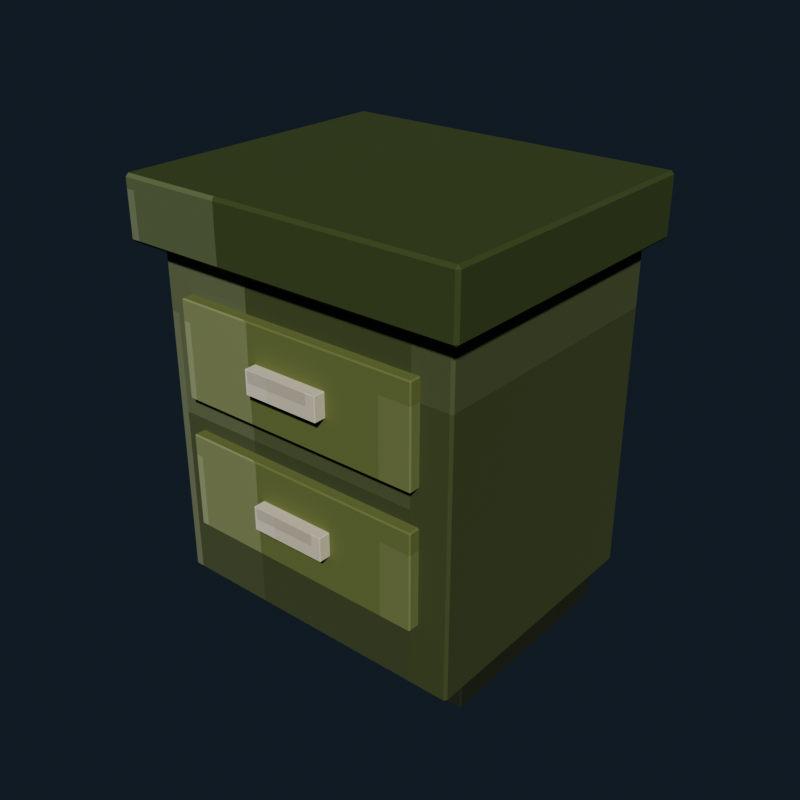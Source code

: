 # Source: bedroom_nightstand_olive.blend  (saved by Blender 5.2.44; exported with 4.5.12 LTS)
import bpy
from mathutils import Matrix  # noqa: F401  (used for matrix-valued properties, if any)

bpy.ops.wm.read_factory_settings(use_empty=True)
scene = bpy.context.scene
scene.name = 'Scene'

# ---- collections
col_collection = bpy.data.collections.new('Collection'); scene.collection.children.link(col_collection)

# ---- images (referenced by path relative to the original .blend; pixels are not part of the script)
import os
ASSET_DIR = os.environ.get("B2B_ASSET_DIR", "")  # directory of the original .blend (textures are referenced by path, not embedded)
HERE = os.path.dirname(os.path.abspath(__file__))  # packed textures are extracted next to this script under _unpacked/

def load_image(name, relpath, width, height, colorspace="sRGB"):
    """Load a texture the original file referenced (path relative to the .blend, or extracted next to this script)."""
    p = next((c for c in (os.path.join(HERE, relpath), os.path.join(ASSET_DIR, relpath)) if relpath and os.path.exists(c)), "")
    if p:
        img = bpy.data.images.load(p, check_existing=True)
        img.name = name
    else:  # same state as the original file: an image datablock whose file is absent (Cycles renders it pink)
        img = bpy.data.images.new(name, width, height)
        img.source = "FILE"
        img.filepath = "//" + (relpath or name)
    img.colorspace_settings.name = colorspace
    return img
img_bedroom_nightstand_olive_pixel_atlas = load_image('bedroom_nightstand_olive_pixel_atlas', '_unpacked/bedroom_nightstand_olive_pixel_atlas.026ca024.png', 144, 16, 'sRGB')

# ---- materials (node trees are filled in below, after node groups)
mat_bedroom_nightstand_olive_pixel_paint = bpy.data.materials.new('Bedroom Nightstand Olive pixel paint')

# ---- material node trees
mat_bedroom_nightstand_olive_pixel_paint.use_nodes = True; mat_bedroom_nightstand_olive_pixel_paint.node_tree.nodes.clear()
_N = mat_bedroom_nightstand_olive_pixel_paint.node_tree.nodes; _L = mat_bedroom_nightstand_olive_pixel_paint.node_tree.links
n0 = _N.new('ShaderNodeBsdfPrincipled'); n0.name = 'Principled BSDF'; n0.location = (-200, 100)
n0.inputs[2].default_value = 0.84
n0.inputs[10].default_value = 0.005
n1 = _N.new('ShaderNodeOutputMaterial'); n1.name = 'Material Output'; n1.location = (200, 100)
n2 = _N.new('ShaderNodeTexImage'); n2.name = 'Image Texture'; n2.location = (0, 0)
n2.image = img_bedroom_nightstand_olive_pixel_atlas
n2.interpolation = 'Closest'
_L.new(n0.outputs[0], n1.inputs[0])
_L.new(n2.outputs[0], n0.inputs[0])
n1.is_active_output = True

# ---- world
world_world = bpy.data.worlds.new('World'); scene.world = world_world
world_world.use_nodes = True; world_world.node_tree.nodes.clear()
_N = world_world.node_tree.nodes; _L = world_world.node_tree.links
n0 = _N.new('ShaderNodeOutputWorld'); n0.name = 'World Output'; n0.location = (200, 100)
n1 = _N.new('ShaderNodeBackground'); n1.name = 'Background'; n1.location = (-200, 100)
n1.inputs[0].default_value = (0.04314, 0.06275, 0.09412, 1.0)
n1.inputs[1].default_value = 0.36
_L.new(n1.outputs[0], n0.inputs[0])
n0.is_active_output = True
world_world.color = (0.05088, 0.05088, 0.05088)
world_world.sun_shadow_jitter_overblur = 0.0

# ---- meshes
me_cube = bpy.data.meshes.new('Cube')
me_cube.from_pydata([(-0.256, -0.221, -0.29), (-0.256, -0.225, -0.286), (-0.26, -0.221, -0.286), (-0.256, -0.225, 0.286), (-0.256, -0.221, 0.29), (-0.26, -0.221, 0.286), (-0.256, 0.221, -0.29), (-0.26, 0.221, -0.286), (-0.256, 0.225, -0.286), (-0.256, 0.221, 0.29), (-0.256, 0.225, 0.286), (-0.26, 0.221, 0.286), (0.256, -0.221, -0.29), (0.26, -0.221, -0.286), (0.256, -0.225, -0.286), (0.256, -0.221, 0.29), (0.256, -0.225, 0.286), (0.26, -0.221, 0.286), (0.256, 0.221, -0.29), (0.256, 0.225, -0.286), (0.26, 0.221, -0.286), (0.256, 0.221, 0.29), (0.26, 0.221, 0.286), (0.256, 0.225, 0.286)], [], [(0, 1, 2), (3, 4, 5), (6, 7, 8), (9, 10, 11), (12, 13, 14), (15, 16, 17), (18, 19, 20), (21, 22, 23), (6, 0, 2, 7), (1, 3, 5, 2), (4, 9, 11, 5), (10, 8, 7, 11), (18, 6, 8, 19), (9, 21, 23, 10), (22, 20, 19, 23), (12, 18, 20, 13), (21, 15, 17, 22), (16, 14, 13, 17), (0, 12, 14, 1), (15, 4, 3, 16), (6, 18, 12, 0), (2, 5, 11, 7), (14, 16, 3, 1), (21, 9, 4, 15), (8, 10, 23, 19), (20, 22, 17, 13)])
_uv = me_cube.uv_layers.new(name='UVMap')
_uv.uv.foreach_set('vector', [0.2409, 0.7205, 0.2409, 0.7225, 0.2407, 0.7205, 0.29, 0.9433, 0.2901, 0.9433, 0.29, 0.945, 0.2409, 0.502, 0.2407, 0.502, 0.2409, 0.5, 0.2901, 0.278, 0.29, 0.2792, 0.29, 0.276, 0.2652, 0.7205, 0.2655, 0.7205, 0.2654, 0.7234, 0.2902, 0.7224, 0.29, 0.7242, 0.29, 0.721, 0.2652, 0.502, 0.2654, 0.4991, 0.2655, 0.502, 0.2902, 0.5011, 0.29, 0.502, 0.29, 0.4987, 0.2409, 0.502, 0.2409, 0.7205, 0.2407, 0.7205, 0.2407, 0.502, 0.2656, 0.055, 0.29, 0.055, 0.29, 0.05698, 0.2656, 0.05698, 0.2901, 0.05698, 0.2901, 0.278, 0.29, 0.276, 0.29, 0.05698, 0.29, 0.2792, 0.2656, 0.2792, 0.2656, 0.2755, 0.29, 0.276, 0.2652, 0.502, 0.2409, 0.502, 0.2409, 0.5, 0.2654, 0.4991, 0.2901, 0.278, 0.2902, 0.5011, 0.29, 0.4987, 0.29, 0.2792, 0.29, 0.502, 0.2655, 0.502, 0.2654, 0.4991, 0.29, 0.4987, 0.2652, 0.7205, 0.2652, 0.502, 0.2655, 0.502, 0.2655, 0.7205, 0.2902, 0.5011, 0.2902, 0.7224, 0.29, 0.721, 0.29, 0.502, 0.29, 0.7242, 0.2654, 0.7234, 0.2655, 0.7205, 0.29, 0.721, 0.2409, 0.7205, 0.2652, 0.7205, 0.2654, 0.7234, 0.2409, 0.7225, 0.2902, 0.7224, 0.2901, 0.9433, 0.29, 0.9433, 0.29, 0.7242, 0.2409, 0.502, 0.2652, 0.502, 0.2652, 0.7205, 0.2409, 0.7205, 0.2656, 0.05698, 0.29, 0.05698, 0.29, 0.276, 0.2656, 0.2755, 0.2654, 0.7234, 0.29, 0.7242, 0.29, 0.9433, 0.2656, 0.9433, 0.2902, 0.5011, 0.3147, 0.502, 0.3147, 0.7205, 0.2902, 0.7224, 0.2656, 0.2792, 0.29, 0.2792, 0.29, 0.4987, 0.2654, 0.4991, 0.2655, 0.502, 0.29, 0.502, 0.29, 0.721, 0.2655, 0.7205])
me_cube.materials.append(mat_bedroom_nightstand_olive_pixel_paint)
me_cube.update()
me_cube_001 = bpy.data.meshes.new('Cube.001')
me_cube_001.from_pydata([(-0.285, -0.245, -0.05), (-0.285, -0.25, -0.045), (-0.29, -0.245, -0.045), (-0.285, -0.25, 0.045), (-0.285, -0.245, 0.05), (-0.29, -0.245, 0.045), (-0.285, 0.245, -0.05), (-0.29, 0.245, -0.045), (-0.285, 0.25, -0.045), (-0.285, 0.245, 0.05), (-0.285, 0.25, 0.045), (-0.29, 0.245, 0.045), (0.285, -0.245, -0.05), (0.29, -0.245, -0.045), (0.285, -0.25, -0.045), (0.285, -0.245, 0.05), (0.285, -0.25, 0.045), (0.29, -0.245, 0.045), (0.285, 0.245, -0.05), (0.285, 0.25, -0.045), (0.29, 0.245, -0.045), (0.285, 0.245, 0.05), (0.29, 0.245, 0.045), (0.285, 0.25, 0.045)], [], [(0, 1, 2), (3, 4, 5), (6, 7, 8), (9, 10, 11), (12, 13, 14), (15, 16, 17), (18, 19, 20), (21, 22, 23), (6, 0, 2, 7), (1, 3, 5, 2), (4, 9, 11, 5), (10, 8, 7, 11), (18, 6, 8, 19), (9, 21, 23, 10), (22, 20, 19, 23), (12, 18, 20, 13), (21, 15, 17, 22), (16, 14, 13, 17), (0, 12, 14, 1), (15, 4, 3, 16), (6, 18, 12, 0), (2, 5, 11, 7), (14, 16, 3, 1), (21, 9, 4, 15), (8, 10, 23, 19), (20, 22, 17, 13)])
_uv = me_cube_001.uv_layers.new(name='UVMap')
_uv.uv.foreach_set('vector', [0.4631, 0.7203, 0.4631, 0.7225, 0.4629, 0.7203, 0.5111, 0.9431, 0.5124, 0.9431, 0.5111, 0.945, 0.4631, 0.5022, 0.4629, 0.5022, 0.4631, 0.5, 0.5124, 0.278, 0.5111, 0.2794, 0.5111, 0.2758, 0.4874, 0.7203, 0.4886, 0.7203, 0.4882, 0.7235, 0.5125, 0.7223, 0.5111, 0.7244, 0.5111, 0.7208, 0.4874, 0.5022, 0.4882, 0.499, 0.4886, 0.5022, 0.5125, 0.5012, 0.5111, 0.5022, 0.5111, 0.4986, 0.4631, 0.5022, 0.4631, 0.7203, 0.4629, 0.7203, 0.4629, 0.5022, 0.4889, 0.055, 0.5111, 0.055, 0.5111, 0.05722, 0.4889, 0.05722, 0.5124, 0.05722, 0.5124, 0.278, 0.5111, 0.2758, 0.5111, 0.05722, 0.5111, 0.2794, 0.4889, 0.2794, 0.4889, 0.2753, 0.5111, 0.2758, 0.4874, 0.5022, 0.4631, 0.5022, 0.4631, 0.5, 0.4882, 0.499, 0.5124, 0.278, 0.5125, 0.5012, 0.5111, 0.4986, 0.5111, 0.2794, 0.5111, 0.5022, 0.4886, 0.5022, 0.4882, 0.499, 0.5111, 0.4986, 0.4874, 0.7203, 0.4874, 0.5022, 0.4886, 0.5022, 0.4886, 0.7203, 0.5125, 0.5012, 0.5125, 0.7223, 0.5111, 0.7208, 0.5111, 0.5022, 0.5111, 0.7244, 0.4882, 0.7235, 0.4886, 0.7203, 0.5111, 0.7208, 0.4631, 0.7203, 0.4874, 0.7203, 0.4882, 0.7235, 0.4631, 0.7225, 0.5125, 0.7223, 0.5124, 0.9431, 0.5111, 0.9431, 0.5111, 0.7244, 0.4631, 0.5022, 0.4874, 0.5022, 0.4874, 0.7203, 0.4631, 0.7203, 0.4889, 0.05722, 0.5111, 0.05722, 0.5111, 0.2758, 0.4889, 0.2753, 0.4882, 0.7235, 0.5111, 0.7244, 0.5111, 0.9431, 0.4889, 0.9431, 0.5125, 0.5012, 0.5369, 0.5022, 0.5369, 0.7203, 0.5125, 0.7223, 0.4889, 0.2794, 0.5111, 0.2794, 0.5111, 0.4986, 0.4882, 0.499, 0.4886, 0.5022, 0.5111, 0.5022, 0.5111, 0.7208, 0.4886, 0.7203])
me_cube_001.materials.append(mat_bedroom_nightstand_olive_pixel_paint)
me_cube_001.update()
me_cube_002 = bpy.data.meshes.new('Cube.002')
me_cube_002.from_pydata([(-0.208, -0.0105, -0.08), (-0.208, -0.0125, -0.078), (-0.21, -0.0105, -0.078), (-0.208, -0.0125, 0.078), (-0.208, -0.0105, 0.08), (-0.21, -0.0105, 0.078), (-0.208, 0.0105, -0.08), (-0.21, 0.0105, -0.078), (-0.208, 0.0125, -0.078), (-0.208, 0.0105, 0.08), (-0.208, 0.0125, 0.078), (-0.21, 0.0105, 0.078), (0.208, -0.0105, -0.08), (0.21, -0.0105, -0.078), (0.208, -0.0125, -0.078), (0.208, -0.0105, 0.08), (0.208, -0.0125, 0.078), (0.21, -0.0105, 0.078), (0.208, 0.0105, -0.08), (0.208, 0.0125, -0.078), (0.21, 0.0105, -0.078), (0.208, 0.0105, 0.08), (0.21, 0.0105, 0.078), (0.208, 0.0125, 0.078)], [], [(0, 1, 2), (3, 4, 5), (6, 7, 8), (9, 10, 11), (12, 13, 14), (15, 16, 17), (18, 19, 20), (21, 22, 23), (6, 0, 2, 7), (1, 3, 5, 2), (4, 9, 11, 5), (10, 8, 7, 11), (18, 6, 8, 19), (9, 21, 23, 10), (22, 20, 19, 23), (12, 18, 20, 13), (21, 15, 17, 22), (16, 14, 13, 17), (0, 12, 14, 1), (15, 4, 3, 16), (6, 18, 12, 0), (2, 5, 11, 7), (14, 16, 3, 1), (21, 9, 4, 15), (8, 10, 23, 19), (20, 22, 17, 13)])
_uv = me_cube_002.uv_layers.new(name='UVMap')
_uv.uv.foreach_set('vector', [0.3519, 0.7047, 0.3519, 0.7225, 0.3518, 0.7047, 0.4009, 0.9439, 0.4013, 0.9439, 0.4009, 0.945, 0.3519, 0.5178, 0.3518, 0.5178, 0.3519, 0.5, 0.4013, 0.2723, 0.4009, 0.2786, 0.4009, 0.2641, 0.3764, 0.7047, 0.3768, 0.7047, 0.3766, 0.723, 0.4013, 0.7141, 0.4009, 0.7236, 0.4009, 0.7092, 0.3764, 0.5178, 0.3766, 0.4995, 0.3768, 0.5178, 0.4013, 0.5131, 0.4009, 0.5178, 0.4009, 0.4992, 0.3519, 0.5178, 0.3519, 0.7047, 0.3518, 0.7047, 0.3518, 0.5178, 0.3768, 0.055, 0.4009, 0.055, 0.4009, 0.0728, 0.3768, 0.0728, 0.4013, 0.0728, 0.4013, 0.2723, 0.4009, 0.2641, 0.4009, 0.0728, 0.4009, 0.2786, 0.3768, 0.2786, 0.3768, 0.2597, 0.4009, 0.2641, 0.3764, 0.5178, 0.3519, 0.5178, 0.3519, 0.5, 0.3766, 0.4995, 0.4013, 0.2723, 0.4013, 0.5131, 0.4009, 0.4992, 0.4009, 0.2786, 0.4009, 0.5178, 0.3768, 0.5178, 0.3766, 0.4995, 0.4009, 0.4992, 0.3764, 0.7047, 0.3764, 0.5178, 0.3768, 0.5178, 0.3768, 0.7047, 0.4013, 0.5131, 0.4013, 0.7141, 0.4009, 0.7092, 0.4009, 0.5178, 0.4009, 0.7236, 0.3766, 0.723, 0.3768, 0.7047, 0.4009, 0.7092, 0.3519, 0.7047, 0.3764, 0.7047, 0.3766, 0.723, 0.3519, 0.7225, 0.4013, 0.7141, 0.4013, 0.9439, 0.4009, 0.9439, 0.4009, 0.7236, 0.3519, 0.5178, 0.3764, 0.5178, 0.3764, 0.7047, 0.3519, 0.7047, 0.3768, 0.0728, 0.4009, 0.0728, 0.4009, 0.2641, 0.3768, 0.2597, 0.3766, 0.723, 0.4009, 0.7236, 0.4009, 0.9439, 0.3768, 0.9439, 0.4013, 0.5131, 0.4259, 0.5178, 0.4259, 0.7047, 0.4013, 0.7141, 0.3768, 0.2786, 0.4009, 0.2786, 0.4009, 0.4992, 0.3766, 0.4995, 0.3768, 0.5178, 0.4009, 0.5178, 0.4009, 0.7092, 0.3768, 0.7047])
me_cube_002.materials.append(mat_bedroom_nightstand_olive_pixel_paint)
me_cube_002.update()
me_cube_003 = bpy.data.meshes.new('Cube.003')
me_cube_003.from_pydata([(-0.064, -0.011, -0.02), (-0.064, -0.012, -0.019), (-0.065, -0.011, -0.019), (-0.064, -0.012, 0.019), (-0.064, -0.011, 0.02), (-0.065, -0.011, 0.019), (-0.064, 0.011, -0.02), (-0.065, 0.011, -0.019), (-0.064, 0.012, -0.019), (-0.064, 0.011, 0.02), (-0.064, 0.012, 0.019), (-0.065, 0.011, 0.019), (0.064, -0.011, -0.02), (0.065, -0.011, -0.019), (0.064, -0.012, -0.019), (0.064, -0.011, 0.02), (0.064, -0.012, 0.019), (0.065, -0.011, 0.019), (0.064, 0.011, -0.02), (0.064, 0.012, -0.019), (0.065, 0.011, -0.019), (0.064, 0.011, 0.02), (0.065, 0.011, 0.019), (0.064, 0.012, 0.019)], [], [(0, 1, 2), (3, 4, 5), (6, 7, 8), (9, 10, 11), (12, 13, 14), (15, 16, 17), (18, 19, 20), (21, 22, 23), (6, 0, 2, 7), (1, 3, 5, 2), (4, 9, 11, 5), (10, 8, 7, 11), (18, 6, 8, 19), (9, 21, 23, 10), (22, 20, 19, 23), (12, 18, 20, 13), (21, 15, 17, 22), (16, 14, 13, 17), (0, 12, 14, 1), (15, 4, 3, 16), (6, 18, 12, 0), (2, 5, 11, 7), (14, 16, 3, 1), (21, 9, 4, 15), (8, 10, 23, 19), (20, 22, 17, 13)])
_uv = me_cube_003.uv_layers.new(name='UVMap')
_uv.uv.foreach_set('vector', [0.6853, 0.7132, 0.6853, 0.7225, 0.6851, 0.7132, 0.734, 0.9433, 0.7346, 0.9433, 0.734, 0.945, 0.6853, 0.5093, 0.6851, 0.5093, 0.6853, 0.5, 0.7346, 0.2756, 0.734, 0.2792, 0.734, 0.2705, 0.7097, 0.7132, 0.7103, 0.7132, 0.7101, 0.7234, 0.7347, 0.7187, 0.734, 0.7242, 0.734, 0.7155, 0.7097, 0.5093, 0.7101, 0.4991, 0.7103, 0.5093, 0.7347, 0.5065, 0.734, 0.5093, 0.734, 0.4987, 0.6853, 0.5093, 0.6853, 0.7132, 0.6851, 0.7132, 0.6851, 0.5093, 0.7105, 0.055, 0.734, 0.055, 0.734, 0.06427, 0.7105, 0.06427, 0.7346, 0.06427, 0.7346, 0.2756, 0.734, 0.2705, 0.734, 0.06427, 0.734, 0.2792, 0.7105, 0.2792, 0.7105, 0.2682, 0.734, 0.2705, 0.7097, 0.5093, 0.6853, 0.5093, 0.6853, 0.5, 0.7101, 0.4991, 0.7346, 0.2756, 0.7347, 0.5065, 0.734, 0.4987, 0.734, 0.2792, 0.734, 0.5093, 0.7103, 0.5093, 0.7101, 0.4991, 0.734, 0.4987, 0.7097, 0.7132, 0.7097, 0.5093, 0.7103, 0.5093, 0.7103, 0.7132, 0.7347, 0.5065, 0.7347, 0.7187, 0.734, 0.7155, 0.734, 0.5093, 0.734, 0.7242, 0.7101, 0.7234, 0.7103, 0.7132, 0.734, 0.7155, 0.6853, 0.7132, 0.7097, 0.7132, 0.7101, 0.7234, 0.6853, 0.7225, 0.7347, 0.7187, 0.7346, 0.9433, 0.734, 0.9433, 0.734, 0.7242, 0.6853, 0.5093, 0.7097, 0.5093, 0.7097, 0.7132, 0.6853, 0.7132, 0.7105, 0.06427, 0.734, 0.06427, 0.734, 0.2705, 0.7105, 0.2682, 0.7101, 0.7234, 0.734, 0.7242, 0.734, 0.9433, 0.7105, 0.9433, 0.7347, 0.5065, 0.7591, 0.5093, 0.7591, 0.7132, 0.7347, 0.7187, 0.7105, 0.2792, 0.734, 0.2792, 0.734, 0.4987, 0.7101, 0.4991, 0.7103, 0.5093, 0.734, 0.5093, 0.734, 0.7155, 0.7103, 0.7132])
me_cube_003.materials.append(mat_bedroom_nightstand_olive_pixel_paint)
me_cube_003.update()
me_cube_004 = bpy.data.meshes.new('Cube.004')
me_cube_004.from_pydata([(-0.208, -0.0105, -0.08), (-0.208, -0.0125, -0.078), (-0.21, -0.0105, -0.078), (-0.208, -0.0125, 0.078), (-0.208, -0.0105, 0.08), (-0.21, -0.0105, 0.078), (-0.208, 0.0105, -0.08), (-0.21, 0.0105, -0.078), (-0.208, 0.0125, -0.078), (-0.208, 0.0105, 0.08), (-0.208, 0.0125, 0.078), (-0.21, 0.0105, 0.078), (0.208, -0.0105, -0.08), (0.21, -0.0105, -0.078), (0.208, -0.0125, -0.078), (0.208, -0.0105, 0.08), (0.208, -0.0125, 0.078), (0.21, -0.0105, 0.078), (0.208, 0.0105, -0.08), (0.208, 0.0125, -0.078), (0.21, 0.0105, -0.078), (0.208, 0.0105, 0.08), (0.21, 0.0105, 0.078), (0.208, 0.0125, 0.078)], [], [(0, 1, 2), (3, 4, 5), (6, 7, 8), (9, 10, 11), (12, 13, 14), (15, 16, 17), (18, 19, 20), (21, 22, 23), (6, 0, 2, 7), (1, 3, 5, 2), (4, 9, 11, 5), (10, 8, 7, 11), (18, 6, 8, 19), (9, 21, 23, 10), (22, 20, 19, 23), (12, 18, 20, 13), (21, 15, 17, 22), (16, 14, 13, 17), (0, 12, 14, 1), (15, 4, 3, 16), (6, 18, 12, 0), (2, 5, 11, 7), (14, 16, 3, 1), (21, 9, 4, 15), (8, 10, 23, 19), (20, 22, 17, 13)])
_uv = me_cube_004.uv_layers.new(name='UVMap')
_uv.uv.foreach_set('vector', [0.3519, 0.7047, 0.3519, 0.7225, 0.3518, 0.7047, 0.4009, 0.9439, 0.4013, 0.9439, 0.4009, 0.945, 0.3519, 0.5178, 0.3518, 0.5178, 0.3519, 0.5, 0.4013, 0.2723, 0.4009, 0.2786, 0.4009, 0.2641, 0.3764, 0.7047, 0.3768, 0.7047, 0.3766, 0.723, 0.4013, 0.7141, 0.4009, 0.7236, 0.4009, 0.7092, 0.3764, 0.5178, 0.3766, 0.4995, 0.3768, 0.5178, 0.4013, 0.5131, 0.4009, 0.5178, 0.4009, 0.4992, 0.3519, 0.5178, 0.3519, 0.7047, 0.3518, 0.7047, 0.3518, 0.5178, 0.3768, 0.055, 0.4009, 0.055, 0.4009, 0.0728, 0.3768, 0.0728, 0.4013, 0.0728, 0.4013, 0.2723, 0.4009, 0.2641, 0.4009, 0.0728, 0.4009, 0.2786, 0.3768, 0.2786, 0.3768, 0.2597, 0.4009, 0.2641, 0.3764, 0.5178, 0.3519, 0.5178, 0.3519, 0.5, 0.3766, 0.4995, 0.4013, 0.2723, 0.4013, 0.5131, 0.4009, 0.4992, 0.4009, 0.2786, 0.4009, 0.5178, 0.3768, 0.5178, 0.3766, 0.4995, 0.4009, 0.4992, 0.3764, 0.7047, 0.3764, 0.5178, 0.3768, 0.5178, 0.3768, 0.7047, 0.4013, 0.5131, 0.4013, 0.7141, 0.4009, 0.7092, 0.4009, 0.5178, 0.4009, 0.7236, 0.3766, 0.723, 0.3768, 0.7047, 0.4009, 0.7092, 0.3519, 0.7047, 0.3764, 0.7047, 0.3766, 0.723, 0.3519, 0.7225, 0.4013, 0.7141, 0.4013, 0.9439, 0.4009, 0.9439, 0.4009, 0.7236, 0.3519, 0.5178, 0.3764, 0.5178, 0.3764, 0.7047, 0.3519, 0.7047, 0.3768, 0.0728, 0.4009, 0.0728, 0.4009, 0.2641, 0.3768, 0.2597, 0.3766, 0.723, 0.4009, 0.7236, 0.4009, 0.9439, 0.3768, 0.9439, 0.4013, 0.5131, 0.4259, 0.5178, 0.4259, 0.7047, 0.4013, 0.7141, 0.3768, 0.2786, 0.4009, 0.2786, 0.4009, 0.4992, 0.3766, 0.4995, 0.3768, 0.5178, 0.4009, 0.5178, 0.4009, 0.7092, 0.3768, 0.7047])
me_cube_004.materials.append(mat_bedroom_nightstand_olive_pixel_paint)
me_cube_004.update()
me_cube_005 = bpy.data.meshes.new('Cube.005')
me_cube_005.from_pydata([(-0.064, -0.011, -0.02), (-0.064, -0.012, -0.019), (-0.065, -0.011, -0.019), (-0.064, -0.012, 0.019), (-0.064, -0.011, 0.02), (-0.065, -0.011, 0.019), (-0.064, 0.011, -0.02), (-0.065, 0.011, -0.019), (-0.064, 0.012, -0.019), (-0.064, 0.011, 0.02), (-0.064, 0.012, 0.019), (-0.065, 0.011, 0.019), (0.064, -0.011, -0.02), (0.065, -0.011, -0.019), (0.064, -0.012, -0.019), (0.064, -0.011, 0.02), (0.064, -0.012, 0.019), (0.065, -0.011, 0.019), (0.064, 0.011, -0.02), (0.064, 0.012, -0.019), (0.065, 0.011, -0.019), (0.064, 0.011, 0.02), (0.065, 0.011, 0.019), (0.064, 0.012, 0.019)], [], [(0, 1, 2), (3, 4, 5), (6, 7, 8), (9, 10, 11), (12, 13, 14), (15, 16, 17), (18, 19, 20), (21, 22, 23), (6, 0, 2, 7), (1, 3, 5, 2), (4, 9, 11, 5), (10, 8, 7, 11), (18, 6, 8, 19), (9, 21, 23, 10), (22, 20, 19, 23), (12, 18, 20, 13), (21, 15, 17, 22), (16, 14, 13, 17), (0, 12, 14, 1), (15, 4, 3, 16), (6, 18, 12, 0), (2, 5, 11, 7), (14, 16, 3, 1), (21, 9, 4, 15), (8, 10, 23, 19), (20, 22, 17, 13)])
_uv = me_cube_005.uv_layers.new(name='UVMap')
_uv.uv.foreach_set('vector', [0.6853, 0.7132, 0.6853, 0.7225, 0.6851, 0.7132, 0.734, 0.9433, 0.7346, 0.9433, 0.734, 0.945, 0.6853, 0.5093, 0.6851, 0.5093, 0.6853, 0.5, 0.7346, 0.2756, 0.734, 0.2792, 0.734, 0.2705, 0.7097, 0.7132, 0.7103, 0.7132, 0.7101, 0.7234, 0.7347, 0.7187, 0.734, 0.7242, 0.734, 0.7155, 0.7097, 0.5093, 0.7101, 0.4991, 0.7103, 0.5093, 0.7347, 0.5065, 0.734, 0.5093, 0.734, 0.4987, 0.6853, 0.5093, 0.6853, 0.7132, 0.6851, 0.7132, 0.6851, 0.5093, 0.7105, 0.055, 0.734, 0.055, 0.734, 0.06427, 0.7105, 0.06427, 0.7346, 0.06427, 0.7346, 0.2756, 0.734, 0.2705, 0.734, 0.06427, 0.734, 0.2792, 0.7105, 0.2792, 0.7105, 0.2682, 0.734, 0.2705, 0.7097, 0.5093, 0.6853, 0.5093, 0.6853, 0.5, 0.7101, 0.4991, 0.7346, 0.2756, 0.7347, 0.5065, 0.734, 0.4987, 0.734, 0.2792, 0.734, 0.5093, 0.7103, 0.5093, 0.7101, 0.4991, 0.734, 0.4987, 0.7097, 0.7132, 0.7097, 0.5093, 0.7103, 0.5093, 0.7103, 0.7132, 0.7347, 0.5065, 0.7347, 0.7187, 0.734, 0.7155, 0.734, 0.5093, 0.734, 0.7242, 0.7101, 0.7234, 0.7103, 0.7132, 0.734, 0.7155, 0.6853, 0.7132, 0.7097, 0.7132, 0.7101, 0.7234, 0.6853, 0.7225, 0.7347, 0.7187, 0.7346, 0.9433, 0.734, 0.9433, 0.734, 0.7242, 0.6853, 0.5093, 0.7097, 0.5093, 0.7097, 0.7132, 0.6853, 0.7132, 0.7105, 0.06427, 0.734, 0.06427, 0.734, 0.2705, 0.7105, 0.2682, 0.7101, 0.7234, 0.734, 0.7242, 0.734, 0.9433, 0.7105, 0.9433, 0.7347, 0.5065, 0.7591, 0.5093, 0.7591, 0.7132, 0.7347, 0.7187, 0.7105, 0.2792, 0.734, 0.2792, 0.734, 0.4987, 0.7101, 0.4991, 0.7103, 0.5093, 0.734, 0.5093, 0.734, 0.7155, 0.7103, 0.7132])
me_cube_005.materials.append(mat_bedroom_nightstand_olive_pixel_paint)
me_cube_005.update()
me_cube_006 = bpy.data.meshes.new('Cube.006')
me_cube_006.from_pydata([(-0.038, -0.173, -0.055), (-0.038, -0.175, -0.053), (-0.04, -0.173, -0.053), (-0.038, -0.175, 0.053), (-0.038, -0.173, 0.055), (-0.04, -0.173, 0.053), (-0.038, 0.173, -0.055), (-0.04, 0.173, -0.053), (-0.038, 0.175, -0.053), (-0.038, 0.173, 0.055), (-0.038, 0.175, 0.053), (-0.04, 0.173, 0.053), (0.038, -0.173, -0.055), (0.04, -0.173, -0.053), (0.038, -0.175, -0.053), (0.038, -0.173, 0.055), (0.038, -0.175, 0.053), (0.04, -0.173, 0.053), (0.038, 0.173, -0.055), (0.038, 0.175, -0.053), (0.04, 0.173, -0.053), (0.038, 0.173, 0.055), (0.04, 0.173, 0.053), (0.038, 0.175, 0.053)], [], [(0, 1, 2), (3, 4, 5), (6, 7, 8), (9, 10, 11), (12, 13, 14), (15, 16, 17), (18, 19, 20), (21, 22, 23), (6, 0, 2, 7), (1, 3, 5, 2), (4, 9, 11, 5), (10, 8, 7, 11), (18, 6, 8, 19), (9, 21, 23, 10), (22, 20, 19, 23), (12, 18, 20, 13), (21, 15, 17, 22), (16, 14, 13, 17), (0, 12, 14, 1), (15, 4, 3, 16), (6, 18, 12, 0), (2, 5, 11, 7), (14, 16, 3, 1), (21, 9, 4, 15), (8, 10, 23, 19), (20, 22, 17, 13)])
_uv = me_cube_006.uv_layers.new(name='UVMap')
_uv.uv.foreach_set('vector', [0.1302, 0.7212, 0.1302, 0.7225, 0.1296, 0.7212, 0.1786, 0.9394, 0.179, 0.9394, 0.1786, 0.945, 0.1302, 0.5013, 0.1296, 0.5013, 0.1302, 0.5, 0.179, 0.2808, 0.1786, 0.2831, 0.1786, 0.2765, 0.1537, 0.7212, 0.1546, 0.7212, 0.1542, 0.7253, 0.1793, 0.7246, 0.1786, 0.7281, 0.1786, 0.7215, 0.1537, 0.5013, 0.1542, 0.4972, 0.1546, 0.5013, 0.1793, 0.4996, 0.1786, 0.5013, 0.1786, 0.4958, 0.1302, 0.5013, 0.1302, 0.7212, 0.1296, 0.7212, 0.1296, 0.5013, 0.1548, 0.055, 0.1786, 0.055, 0.1786, 0.05627, 0.1548, 0.05627, 0.179, 0.05627, 0.179, 0.2808, 0.1786, 0.2765, 0.1786, 0.05627, 0.1786, 0.2831, 0.1548, 0.2831, 0.1548, 0.2762, 0.1786, 0.2765, 0.1537, 0.5013, 0.1302, 0.5013, 0.1302, 0.5, 0.1542, 0.4972, 0.179, 0.2808, 0.1793, 0.4996, 0.1786, 0.4958, 0.1786, 0.2831, 0.1786, 0.5013, 0.1546, 0.5013, 0.1542, 0.4972, 0.1786, 0.4958, 0.1537, 0.7212, 0.1537, 0.5013, 0.1546, 0.5013, 0.1546, 0.7212, 0.1793, 0.4996, 0.1793, 0.7246, 0.1786, 0.7215, 0.1786, 0.5013, 0.1786, 0.7281, 0.1542, 0.7253, 0.1546, 0.7212, 0.1786, 0.7215, 0.1302, 0.7212, 0.1537, 0.7212, 0.1542, 0.7253, 0.1302, 0.7225, 0.1793, 0.7246, 0.179, 0.9394, 0.1786, 0.9394, 0.1786, 0.7281, 0.1302, 0.5013, 0.1537, 0.5013, 0.1537, 0.7212, 0.1302, 0.7212, 0.1548, 0.05627, 0.1786, 0.05627, 0.1786, 0.2765, 0.1548, 0.2762, 0.1542, 0.7253, 0.1786, 0.7281, 0.1786, 0.9394, 0.1548, 0.9394, 0.1793, 0.4996, 0.2031, 0.5013, 0.2031, 0.7212, 0.1793, 0.7246, 0.1548, 0.2831, 0.1786, 0.2831, 0.1786, 0.4958, 0.1542, 0.4972, 0.1546, 0.5013, 0.1786, 0.5013, 0.1786, 0.7215, 0.1546, 0.7212])
me_cube_006.materials.append(mat_bedroom_nightstand_olive_pixel_paint)
me_cube_006.update()
me_cube_007 = bpy.data.meshes.new('Cube.007')
me_cube_007.from_pydata([(-0.038, -0.173, -0.055), (-0.038, -0.175, -0.053), (-0.04, -0.173, -0.053), (-0.038, -0.175, 0.053), (-0.038, -0.173, 0.055), (-0.04, -0.173, 0.053), (-0.038, 0.173, -0.055), (-0.04, 0.173, -0.053), (-0.038, 0.175, -0.053), (-0.038, 0.173, 0.055), (-0.038, 0.175, 0.053), (-0.04, 0.173, 0.053), (0.038, -0.173, -0.055), (0.04, -0.173, -0.053), (0.038, -0.175, -0.053), (0.038, -0.173, 0.055), (0.038, -0.175, 0.053), (0.04, -0.173, 0.053), (0.038, 0.173, -0.055), (0.038, 0.175, -0.053), (0.04, 0.173, -0.053), (0.038, 0.173, 0.055), (0.04, 0.173, 0.053), (0.038, 0.175, 0.053)], [], [(0, 1, 2), (3, 4, 5), (6, 7, 8), (9, 10, 11), (12, 13, 14), (15, 16, 17), (18, 19, 20), (21, 22, 23), (6, 0, 2, 7), (1, 3, 5, 2), (4, 9, 11, 5), (10, 8, 7, 11), (18, 6, 8, 19), (9, 21, 23, 10), (22, 20, 19, 23), (12, 18, 20, 13), (21, 15, 17, 22), (16, 14, 13, 17), (0, 12, 14, 1), (15, 4, 3, 16), (6, 18, 12, 0), (2, 5, 11, 7), (14, 16, 3, 1), (21, 9, 4, 15), (8, 10, 23, 19), (20, 22, 17, 13)])
_uv = me_cube_007.uv_layers.new(name='UVMap')
_uv.uv.foreach_set('vector', [0.1302, 0.7212, 0.1302, 0.7225, 0.1296, 0.7212, 0.1786, 0.9394, 0.179, 0.9394, 0.1786, 0.945, 0.1302, 0.5013, 0.1296, 0.5013, 0.1302, 0.5, 0.179, 0.2808, 0.1786, 0.2831, 0.1786, 0.2765, 0.1537, 0.7212, 0.1546, 0.7212, 0.1542, 0.7253, 0.1793, 0.7246, 0.1786, 0.7281, 0.1786, 0.7215, 0.1537, 0.5013, 0.1542, 0.4972, 0.1546, 0.5013, 0.1793, 0.4996, 0.1786, 0.5013, 0.1786, 0.4958, 0.1302, 0.5013, 0.1302, 0.7212, 0.1296, 0.7212, 0.1296, 0.5013, 0.1548, 0.055, 0.1786, 0.055, 0.1786, 0.05627, 0.1548, 0.05627, 0.179, 0.05627, 0.179, 0.2808, 0.1786, 0.2765, 0.1786, 0.05627, 0.1786, 0.2831, 0.1548, 0.2831, 0.1548, 0.2762, 0.1786, 0.2765, 0.1537, 0.5013, 0.1302, 0.5013, 0.1302, 0.5, 0.1542, 0.4972, 0.179, 0.2808, 0.1793, 0.4996, 0.1786, 0.4958, 0.1786, 0.2831, 0.1786, 0.5013, 0.1546, 0.5013, 0.1542, 0.4972, 0.1786, 0.4958, 0.1537, 0.7212, 0.1537, 0.5013, 0.1546, 0.5013, 0.1546, 0.7212, 0.1793, 0.4996, 0.1793, 0.7246, 0.1786, 0.7215, 0.1786, 0.5013, 0.1786, 0.7281, 0.1542, 0.7253, 0.1546, 0.7212, 0.1786, 0.7215, 0.1302, 0.7212, 0.1537, 0.7212, 0.1542, 0.7253, 0.1302, 0.7225, 0.1793, 0.7246, 0.179, 0.9394, 0.1786, 0.9394, 0.1786, 0.7281, 0.1302, 0.5013, 0.1537, 0.5013, 0.1537, 0.7212, 0.1302, 0.7212, 0.1548, 0.05627, 0.1786, 0.05627, 0.1786, 0.2765, 0.1548, 0.2762, 0.1542, 0.7253, 0.1786, 0.7281, 0.1786, 0.9394, 0.1548, 0.9394, 0.1793, 0.4996, 0.2031, 0.5013, 0.2031, 0.7212, 0.1793, 0.7246, 0.1548, 0.2831, 0.1786, 0.2831, 0.1786, 0.4958, 0.1542, 0.4972, 0.1546, 0.5013, 0.1786, 0.5013, 0.1786, 0.7215, 0.1546, 0.7212])
me_cube_007.materials.append(mat_bedroom_nightstand_olive_pixel_paint)
me_cube_007.update()

# ---- objects
ob_nightstandbody = bpy.data.objects.new('NightstandBody', me_cube)
ob_nightstandtop = bpy.data.objects.new('NightstandTop', me_cube_001)
ob_nightstanddrawer_1 = bpy.data.objects.new('NightstandDrawer_1', me_cube_002)
ob_nightstandhandle_1 = bpy.data.objects.new('NightstandHandle_1', me_cube_003)
ob_nightstanddrawer_2 = bpy.data.objects.new('NightstandDrawer_2', me_cube_004)
ob_nightstandhandle_2 = bpy.data.objects.new('NightstandHandle_2', me_cube_005)
ob_nightstandfoot_l = bpy.data.objects.new('NightstandFoot_L', me_cube_006)
ob_nightstandfoot_r = bpy.data.objects.new('NightstandFoot_R', me_cube_007)

# ---- transforms, parenting, visibility, modifiers, constraints
ob_nightstandbody.location = (0.0, 0.0, 0.34)
ob_nightstandtop.location = (0.0, -0.01, 0.66)
ob_nightstanddrawer_1.location = (0.0, -0.231, 0.46)
ob_nightstandhandle_1.location = (0.0, -0.251, 0.46)
ob_nightstanddrawer_2.location = (0.0, -0.231, 0.24)
ob_nightstandhandle_2.location = (0.0, -0.251, 0.24)
ob_nightstandfoot_l.location = (-0.21, 0.0, 0.055)
ob_nightstandfoot_r.location = (0.21, 0.0, 0.055)

# ---- collection membership
col_collection.objects.link(ob_nightstandbody)
col_collection.objects.link(ob_nightstandtop)
col_collection.objects.link(ob_nightstanddrawer_1)
col_collection.objects.link(ob_nightstandhandle_1)
col_collection.objects.link(ob_nightstanddrawer_2)
col_collection.objects.link(ob_nightstandhandle_2)
col_collection.objects.link(ob_nightstandfoot_l)
col_collection.objects.link(ob_nightstandfoot_r)

# ---- scene / render settings (as saved in the file)
scene.frame_start = 1; scene.frame_end = 250; scene.frame_set(1)
scene.render.engine = 'BLENDER_EEVEE_NEXT'
scene.render.resolution_x = 640
scene.render.resolution_y = 640
scene.render.bake_bias = 0.0
scene.render.bake_samples = 0
scene.render.compositor_device = 'GPU'
scene.eevee.use_volume_custom_range = False
scene.eevee.fast_gi_thickness_near = 0.1
scene.eevee.fast_gi_thickness_far = 0.0
scene.eevee.ray_tracing_options.screen_trace_thickness = 0.1
scene.view_settings.look = 'AgX - Medium High Contrast'
bpy.context.view_layer.update()

# ---- added for rendering (the .blend has no active camera and no usable light): camera, sun
cam_auto = bpy.data.cameras.new('AutoCamera')
cam_auto.lens = 50.0
cam_auto.sensor_width = 36.0
cam_auto.clip_end = 1000.0
ob_auto_camera = bpy.data.objects.new('AutoCamera', cam_auto)
scene.collection.objects.link(ob_auto_camera)
ob_auto_camera.location = (0.967516, -1.17252, 1.12901)
ob_auto_camera.rotation_euler = (1.09748, -7.21219e-08, 0.694738)
scene.camera = ob_auto_camera
light_auto_sun = bpy.data.lights.new('AutoSun', 'SUN')
light_auto_sun.energy = 3.0
light_auto_sun.angle = 0.0523599
ob_auto_sun = bpy.data.objects.new('AutoSun', light_auto_sun)
scene.collection.objects.link(ob_auto_sun)
ob_auto_sun.rotation_euler = (0.872665, 0.174533, 0.523599)
bpy.context.view_layer.update()
